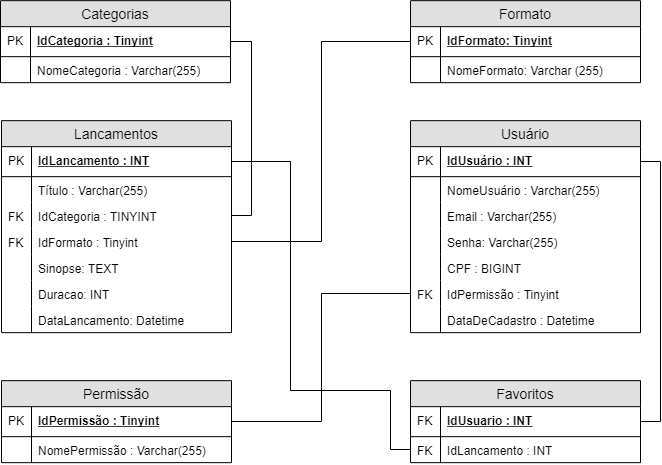

The diagram above was exported from draw.io. Its source (the exported page's mxGraphModel, read from the mxfile embedded in the PNG):
<mxGraphModel dx="1166" dy="1797" grid="1" gridSize="10" guides="1" tooltips="1" connect="1" arrows="1" fold="1" page="1" pageScale="1" pageWidth="827" pageHeight="1169" math="0" shadow="0">
  <root>
    <mxCell id="fTY81d2cwuJSZ002GgWk-0" />
    <mxCell id="fTY81d2cwuJSZ002GgWk-1" parent="fTY81d2cwuJSZ002GgWk-0" />
    <mxCell id="xborbXIot3FcolAXFBvm-0" value="Categorias" style="swimlane;fontStyle=0;childLayout=stackLayout;horizontal=1;startSize=26;fillColor=#e0e0e0;horizontalStack=0;resizeParent=1;resizeParentMax=0;resizeLast=0;collapsible=1;marginBottom=0;swimlaneFillColor=#ffffff;align=center;fontSize=14;" parent="fTY81d2cwuJSZ002GgWk-1" vertex="1">
      <mxGeometry x="70" y="-1059.8333333333333" width="230" height="82" as="geometry" />
    </mxCell>
    <mxCell id="xborbXIot3FcolAXFBvm-1" value="IdCategoria : Tinyint" style="shape=partialRectangle;top=0;left=0;right=0;bottom=1;align=left;verticalAlign=middle;fillColor=none;spacingLeft=34;spacingRight=4;overflow=hidden;rotatable=0;points=[[0,0.5],[1,0.5]];portConstraint=eastwest;dropTarget=0;fontStyle=5;fontSize=12;" parent="xborbXIot3FcolAXFBvm-0" vertex="1">
      <mxGeometry y="26" width="230" height="30" as="geometry" />
    </mxCell>
    <mxCell id="xborbXIot3FcolAXFBvm-2" value="PK" style="shape=partialRectangle;top=0;left=0;bottom=0;fillColor=none;align=left;verticalAlign=middle;spacingLeft=4;spacingRight=4;overflow=hidden;rotatable=0;points=[];portConstraint=eastwest;part=1;fontSize=12;" parent="xborbXIot3FcolAXFBvm-1" vertex="1" connectable="0">
      <mxGeometry width="30" height="30" as="geometry" />
    </mxCell>
    <mxCell id="xborbXIot3FcolAXFBvm-3" value="NomeCategoria : Varchar(255)&#10;" style="shape=partialRectangle;top=0;left=0;right=0;bottom=0;align=left;verticalAlign=top;fillColor=none;spacingLeft=34;spacingRight=4;overflow=hidden;rotatable=0;points=[[0,0.5],[1,0.5]];portConstraint=eastwest;dropTarget=0;fontSize=12;" parent="xborbXIot3FcolAXFBvm-0" vertex="1">
      <mxGeometry y="56" width="230" height="26" as="geometry" />
    </mxCell>
    <mxCell id="xborbXIot3FcolAXFBvm-4" value="" style="shape=partialRectangle;top=0;left=0;bottom=0;fillColor=none;align=left;verticalAlign=top;spacingLeft=4;spacingRight=4;overflow=hidden;rotatable=0;points=[];portConstraint=eastwest;part=1;fontSize=12;" parent="xborbXIot3FcolAXFBvm-3" vertex="1" connectable="0">
      <mxGeometry width="30" height="26" as="geometry" />
    </mxCell>
    <mxCell id="xborbXIot3FcolAXFBvm-11" value="Formato" style="swimlane;fontStyle=0;childLayout=stackLayout;horizontal=1;startSize=26;fillColor=#e0e0e0;horizontalStack=0;resizeParent=1;resizeParentMax=0;resizeLast=0;collapsible=1;marginBottom=0;swimlaneFillColor=#ffffff;align=center;fontSize=14;" parent="fTY81d2cwuJSZ002GgWk-1" vertex="1">
      <mxGeometry x="480" y="-1059.8333333333333" width="230" height="82" as="geometry" />
    </mxCell>
    <mxCell id="xborbXIot3FcolAXFBvm-12" value="IdFormato: Tinyint" style="shape=partialRectangle;top=0;left=0;right=0;bottom=1;align=left;verticalAlign=middle;fillColor=none;spacingLeft=34;spacingRight=4;overflow=hidden;rotatable=0;points=[[0,0.5],[1,0.5]];portConstraint=eastwest;dropTarget=0;fontStyle=5;fontSize=12;" parent="xborbXIot3FcolAXFBvm-11" vertex="1">
      <mxGeometry y="26" width="230" height="30" as="geometry" />
    </mxCell>
    <mxCell id="xborbXIot3FcolAXFBvm-13" value="PK" style="shape=partialRectangle;top=0;left=0;bottom=0;fillColor=none;align=left;verticalAlign=middle;spacingLeft=4;spacingRight=4;overflow=hidden;rotatable=0;points=[];portConstraint=eastwest;part=1;fontSize=12;" parent="xborbXIot3FcolAXFBvm-12" vertex="1" connectable="0">
      <mxGeometry width="30" height="30" as="geometry" />
    </mxCell>
    <mxCell id="xborbXIot3FcolAXFBvm-14" value="NomeFormato: Varchar (255)&#10;" style="shape=partialRectangle;top=0;left=0;right=0;bottom=0;align=left;verticalAlign=top;fillColor=none;spacingLeft=34;spacingRight=4;overflow=hidden;rotatable=0;points=[[0,0.5],[1,0.5]];portConstraint=eastwest;dropTarget=0;fontSize=12;" parent="xborbXIot3FcolAXFBvm-11" vertex="1">
      <mxGeometry y="56" width="230" height="26" as="geometry" />
    </mxCell>
    <mxCell id="xborbXIot3FcolAXFBvm-15" value="" style="shape=partialRectangle;top=0;left=0;bottom=0;fillColor=none;align=left;verticalAlign=top;spacingLeft=4;spacingRight=4;overflow=hidden;rotatable=0;points=[];portConstraint=eastwest;part=1;fontSize=12;" parent="xborbXIot3FcolAXFBvm-14" vertex="1" connectable="0">
      <mxGeometry width="30" height="26" as="geometry" />
    </mxCell>
    <mxCell id="xborbXIot3FcolAXFBvm-17" value="Lancamentos" style="swimlane;fontStyle=0;childLayout=stackLayout;horizontal=1;startSize=26;fillColor=#e0e0e0;horizontalStack=0;resizeParent=1;resizeParentMax=0;resizeLast=0;collapsible=1;marginBottom=0;swimlaneFillColor=#ffffff;align=center;fontSize=14;" parent="fTY81d2cwuJSZ002GgWk-1" vertex="1">
      <mxGeometry x="71" y="-939.8333333333333" width="230" height="212" as="geometry" />
    </mxCell>
    <mxCell id="xborbXIot3FcolAXFBvm-18" value="IdLancamento : INT" style="shape=partialRectangle;top=0;left=0;right=0;bottom=1;align=left;verticalAlign=middle;fillColor=none;spacingLeft=34;spacingRight=4;overflow=hidden;rotatable=0;points=[[0,0.5],[1,0.5]];portConstraint=eastwest;dropTarget=0;fontStyle=5;fontSize=12;" parent="xborbXIot3FcolAXFBvm-17" vertex="1">
      <mxGeometry y="26" width="230" height="30" as="geometry" />
    </mxCell>
    <mxCell id="xborbXIot3FcolAXFBvm-19" value="PK" style="shape=partialRectangle;top=0;left=0;bottom=0;fillColor=none;align=left;verticalAlign=middle;spacingLeft=4;spacingRight=4;overflow=hidden;rotatable=0;points=[];portConstraint=eastwest;part=1;fontSize=12;" parent="xborbXIot3FcolAXFBvm-18" vertex="1" connectable="0">
      <mxGeometry width="30" height="30" as="geometry" />
    </mxCell>
    <mxCell id="xborbXIot3FcolAXFBvm-20" value="Título : Varchar(255)&#10;" style="shape=partialRectangle;top=0;left=0;right=0;bottom=0;align=left;verticalAlign=top;fillColor=none;spacingLeft=34;spacingRight=4;overflow=hidden;rotatable=0;points=[[0,0.5],[1,0.5]];portConstraint=eastwest;dropTarget=0;fontSize=12;" parent="xborbXIot3FcolAXFBvm-17" vertex="1">
      <mxGeometry y="56" width="230" height="26" as="geometry" />
    </mxCell>
    <mxCell id="xborbXIot3FcolAXFBvm-21" value="" style="shape=partialRectangle;top=0;left=0;bottom=0;fillColor=none;align=left;verticalAlign=top;spacingLeft=4;spacingRight=4;overflow=hidden;rotatable=0;points=[];portConstraint=eastwest;part=1;fontSize=12;" parent="xborbXIot3FcolAXFBvm-20" vertex="1" connectable="0">
      <mxGeometry width="30" height="26" as="geometry" />
    </mxCell>
    <mxCell id="MVcWzUjDY9r5rJtB78DB-0" value="IdCategoria : TINYINT&#10;" style="shape=partialRectangle;top=0;left=0;right=0;bottom=0;align=left;verticalAlign=top;fillColor=none;spacingLeft=34;spacingRight=4;overflow=hidden;rotatable=0;points=[[0,0.5],[1,0.5]];portConstraint=eastwest;dropTarget=0;fontSize=12;" parent="xborbXIot3FcolAXFBvm-17" vertex="1">
      <mxGeometry y="82" width="230" height="26" as="geometry" />
    </mxCell>
    <mxCell id="MVcWzUjDY9r5rJtB78DB-1" value="FK" style="shape=partialRectangle;top=0;left=0;bottom=0;fillColor=none;align=left;verticalAlign=top;spacingLeft=4;spacingRight=4;overflow=hidden;rotatable=0;points=[];portConstraint=eastwest;part=1;fontSize=12;" parent="MVcWzUjDY9r5rJtB78DB-0" vertex="1" connectable="0">
      <mxGeometry width="30" height="26" as="geometry" />
    </mxCell>
    <mxCell id="MVcWzUjDY9r5rJtB78DB-7" value="IdFormato : Tinyint" style="shape=partialRectangle;top=0;left=0;right=0;bottom=0;align=left;verticalAlign=top;fillColor=none;spacingLeft=34;spacingRight=4;overflow=hidden;rotatable=0;points=[[0,0.5],[1,0.5]];portConstraint=eastwest;dropTarget=0;fontSize=12;" parent="xborbXIot3FcolAXFBvm-17" vertex="1">
      <mxGeometry y="108" width="230" height="26" as="geometry" />
    </mxCell>
    <mxCell id="MVcWzUjDY9r5rJtB78DB-8" value="FK" style="shape=partialRectangle;top=0;left=0;bottom=0;fillColor=none;align=left;verticalAlign=top;spacingLeft=4;spacingRight=4;overflow=hidden;rotatable=0;points=[];portConstraint=eastwest;part=1;fontSize=12;" parent="MVcWzUjDY9r5rJtB78DB-7" vertex="1" connectable="0">
      <mxGeometry width="30" height="26" as="geometry" />
    </mxCell>
    <mxCell id="MVcWzUjDY9r5rJtB78DB-2" value="Sinopse: TEXT" style="shape=partialRectangle;top=0;left=0;right=0;bottom=0;align=left;verticalAlign=top;fillColor=none;spacingLeft=34;spacingRight=4;overflow=hidden;rotatable=0;points=[[0,0.5],[1,0.5]];portConstraint=eastwest;dropTarget=0;fontSize=12;" parent="xborbXIot3FcolAXFBvm-17" vertex="1">
      <mxGeometry y="134" width="230" height="26" as="geometry" />
    </mxCell>
    <mxCell id="MVcWzUjDY9r5rJtB78DB-3" value="" style="shape=partialRectangle;top=0;left=0;bottom=0;fillColor=none;align=left;verticalAlign=top;spacingLeft=4;spacingRight=4;overflow=hidden;rotatable=0;points=[];portConstraint=eastwest;part=1;fontSize=12;" parent="MVcWzUjDY9r5rJtB78DB-2" vertex="1" connectable="0">
      <mxGeometry width="30" height="26" as="geometry" />
    </mxCell>
    <mxCell id="MVcWzUjDY9r5rJtB78DB-10" value="Duracao: INT" style="shape=partialRectangle;top=0;left=0;right=0;bottom=0;align=left;verticalAlign=top;fillColor=none;spacingLeft=34;spacingRight=4;overflow=hidden;rotatable=0;points=[[0,0.5],[1,0.5]];portConstraint=eastwest;dropTarget=0;fontSize=12;" parent="xborbXIot3FcolAXFBvm-17" vertex="1">
      <mxGeometry y="160" width="230" height="26" as="geometry" />
    </mxCell>
    <mxCell id="MVcWzUjDY9r5rJtB78DB-11" value="" style="shape=partialRectangle;top=0;left=0;bottom=0;fillColor=none;align=left;verticalAlign=top;spacingLeft=4;spacingRight=4;overflow=hidden;rotatable=0;points=[];portConstraint=eastwest;part=1;fontSize=12;" parent="MVcWzUjDY9r5rJtB78DB-10" vertex="1" connectable="0">
      <mxGeometry width="30" height="26" as="geometry" />
    </mxCell>
    <mxCell id="MVcWzUjDY9r5rJtB78DB-12" value="DataLancamento: Datetime" style="shape=partialRectangle;top=0;left=0;right=0;bottom=0;align=left;verticalAlign=top;fillColor=none;spacingLeft=34;spacingRight=4;overflow=hidden;rotatable=0;points=[[0,0.5],[1,0.5]];portConstraint=eastwest;dropTarget=0;fontSize=12;" parent="xborbXIot3FcolAXFBvm-17" vertex="1">
      <mxGeometry y="186" width="230" height="26" as="geometry" />
    </mxCell>
    <mxCell id="MVcWzUjDY9r5rJtB78DB-13" value="" style="shape=partialRectangle;top=0;left=0;bottom=0;fillColor=none;align=left;verticalAlign=top;spacingLeft=4;spacingRight=4;overflow=hidden;rotatable=0;points=[];portConstraint=eastwest;part=1;fontSize=12;" parent="MVcWzUjDY9r5rJtB78DB-12" vertex="1" connectable="0">
      <mxGeometry width="30" height="26" as="geometry" />
    </mxCell>
    <mxCell id="MVcWzUjDY9r5rJtB78DB-14" value="Usuário" style="swimlane;fontStyle=0;childLayout=stackLayout;horizontal=1;startSize=26;fillColor=#e0e0e0;horizontalStack=0;resizeParent=1;resizeParentMax=0;resizeLast=0;collapsible=1;marginBottom=0;swimlaneFillColor=#ffffff;align=center;fontSize=14;" parent="fTY81d2cwuJSZ002GgWk-1" vertex="1">
      <mxGeometry x="480" y="-939.8333333333333" width="230" height="212" as="geometry" />
    </mxCell>
    <mxCell id="MVcWzUjDY9r5rJtB78DB-15" value="IdUsuário : INT" style="shape=partialRectangle;top=0;left=0;right=0;bottom=1;align=left;verticalAlign=middle;fillColor=none;spacingLeft=34;spacingRight=4;overflow=hidden;rotatable=0;points=[[0,0.5],[1,0.5]];portConstraint=eastwest;dropTarget=0;fontStyle=5;fontSize=12;" parent="MVcWzUjDY9r5rJtB78DB-14" vertex="1">
      <mxGeometry y="26" width="230" height="30" as="geometry" />
    </mxCell>
    <mxCell id="MVcWzUjDY9r5rJtB78DB-16" value="PK" style="shape=partialRectangle;top=0;left=0;bottom=0;fillColor=none;align=left;verticalAlign=middle;spacingLeft=4;spacingRight=4;overflow=hidden;rotatable=0;points=[];portConstraint=eastwest;part=1;fontSize=12;" parent="MVcWzUjDY9r5rJtB78DB-15" vertex="1" connectable="0">
      <mxGeometry width="30" height="30" as="geometry" />
    </mxCell>
    <mxCell id="MVcWzUjDY9r5rJtB78DB-17" value="NomeUsuário : Varchar(255)&#10;" style="shape=partialRectangle;top=0;left=0;right=0;bottom=0;align=left;verticalAlign=top;fillColor=none;spacingLeft=34;spacingRight=4;overflow=hidden;rotatable=0;points=[[0,0.5],[1,0.5]];portConstraint=eastwest;dropTarget=0;fontSize=12;" parent="MVcWzUjDY9r5rJtB78DB-14" vertex="1">
      <mxGeometry y="56" width="230" height="26" as="geometry" />
    </mxCell>
    <mxCell id="MVcWzUjDY9r5rJtB78DB-18" value="" style="shape=partialRectangle;top=0;left=0;bottom=0;fillColor=none;align=left;verticalAlign=top;spacingLeft=4;spacingRight=4;overflow=hidden;rotatable=0;points=[];portConstraint=eastwest;part=1;fontSize=12;" parent="MVcWzUjDY9r5rJtB78DB-17" vertex="1" connectable="0">
      <mxGeometry width="30" height="26" as="geometry" />
    </mxCell>
    <mxCell id="MVcWzUjDY9r5rJtB78DB-21" value="Email : Varchar(255)" style="shape=partialRectangle;top=0;left=0;right=0;bottom=0;align=left;verticalAlign=top;fillColor=none;spacingLeft=34;spacingRight=4;overflow=hidden;rotatable=0;points=[[0,0.5],[1,0.5]];portConstraint=eastwest;dropTarget=0;fontSize=12;" parent="MVcWzUjDY9r5rJtB78DB-14" vertex="1">
      <mxGeometry y="82" width="230" height="26" as="geometry" />
    </mxCell>
    <mxCell id="MVcWzUjDY9r5rJtB78DB-22" value="" style="shape=partialRectangle;top=0;left=0;bottom=0;fillColor=none;align=left;verticalAlign=top;spacingLeft=4;spacingRight=4;overflow=hidden;rotatable=0;points=[];portConstraint=eastwest;part=1;fontSize=12;" parent="MVcWzUjDY9r5rJtB78DB-21" vertex="1" connectable="0">
      <mxGeometry width="30" height="26" as="geometry" />
    </mxCell>
    <mxCell id="MVcWzUjDY9r5rJtB78DB-23" value="Senha: Varchar(255)" style="shape=partialRectangle;top=0;left=0;right=0;bottom=0;align=left;verticalAlign=top;fillColor=none;spacingLeft=34;spacingRight=4;overflow=hidden;rotatable=0;points=[[0,0.5],[1,0.5]];portConstraint=eastwest;dropTarget=0;fontSize=12;" parent="MVcWzUjDY9r5rJtB78DB-14" vertex="1">
      <mxGeometry y="108" width="230" height="26" as="geometry" />
    </mxCell>
    <mxCell id="MVcWzUjDY9r5rJtB78DB-24" value="" style="shape=partialRectangle;top=0;left=0;bottom=0;fillColor=none;align=left;verticalAlign=top;spacingLeft=4;spacingRight=4;overflow=hidden;rotatable=0;points=[];portConstraint=eastwest;part=1;fontSize=12;" parent="MVcWzUjDY9r5rJtB78DB-23" vertex="1" connectable="0">
      <mxGeometry width="30" height="26" as="geometry" />
    </mxCell>
    <mxCell id="MVcWzUjDY9r5rJtB78DB-25" value="CPF : BIGINT" style="shape=partialRectangle;top=0;left=0;right=0;bottom=0;align=left;verticalAlign=top;fillColor=none;spacingLeft=34;spacingRight=4;overflow=hidden;rotatable=0;points=[[0,0.5],[1,0.5]];portConstraint=eastwest;dropTarget=0;fontSize=12;" parent="MVcWzUjDY9r5rJtB78DB-14" vertex="1">
      <mxGeometry y="134" width="230" height="26" as="geometry" />
    </mxCell>
    <mxCell id="MVcWzUjDY9r5rJtB78DB-26" value="" style="shape=partialRectangle;top=0;left=0;bottom=0;fillColor=none;align=left;verticalAlign=top;spacingLeft=4;spacingRight=4;overflow=hidden;rotatable=0;points=[];portConstraint=eastwest;part=1;fontSize=12;" parent="MVcWzUjDY9r5rJtB78DB-25" vertex="1" connectable="0">
      <mxGeometry width="30" height="26" as="geometry" />
    </mxCell>
    <mxCell id="MVcWzUjDY9r5rJtB78DB-19" value="IdPermissão : Tinyint" style="shape=partialRectangle;top=0;left=0;right=0;bottom=0;align=left;verticalAlign=top;fillColor=none;spacingLeft=34;spacingRight=4;overflow=hidden;rotatable=0;points=[[0,0.5],[1,0.5]];portConstraint=eastwest;dropTarget=0;fontSize=12;" parent="MVcWzUjDY9r5rJtB78DB-14" vertex="1">
      <mxGeometry y="160" width="230" height="26" as="geometry" />
    </mxCell>
    <mxCell id="MVcWzUjDY9r5rJtB78DB-20" value="FK" style="shape=partialRectangle;top=0;left=0;bottom=0;fillColor=none;align=left;verticalAlign=top;spacingLeft=4;spacingRight=4;overflow=hidden;rotatable=0;points=[];portConstraint=eastwest;part=1;fontSize=12;" parent="MVcWzUjDY9r5rJtB78DB-19" vertex="1" connectable="0">
      <mxGeometry width="30" height="26" as="geometry" />
    </mxCell>
    <mxCell id="MVcWzUjDY9r5rJtB78DB-27" value="DataDeCadastro : Datetime" style="shape=partialRectangle;top=0;left=0;right=0;bottom=0;align=left;verticalAlign=top;fillColor=none;spacingLeft=34;spacingRight=4;overflow=hidden;rotatable=0;points=[[0,0.5],[1,0.5]];portConstraint=eastwest;dropTarget=0;fontSize=12;" parent="MVcWzUjDY9r5rJtB78DB-14" vertex="1">
      <mxGeometry y="186" width="230" height="26" as="geometry" />
    </mxCell>
    <mxCell id="MVcWzUjDY9r5rJtB78DB-28" value="" style="shape=partialRectangle;top=0;left=0;bottom=0;fillColor=none;align=left;verticalAlign=top;spacingLeft=4;spacingRight=4;overflow=hidden;rotatable=0;points=[];portConstraint=eastwest;part=1;fontSize=12;" parent="MVcWzUjDY9r5rJtB78DB-27" vertex="1" connectable="0">
      <mxGeometry width="30" height="26" as="geometry" />
    </mxCell>
    <mxCell id="cN6Y8fCmbj3Vduy-CUqA-0" value="Permissão" style="swimlane;fontStyle=0;childLayout=stackLayout;horizontal=1;startSize=26;fillColor=#e0e0e0;horizontalStack=0;resizeParent=1;resizeParentMax=0;resizeLast=0;collapsible=1;marginBottom=0;swimlaneFillColor=#ffffff;align=center;fontSize=14;" parent="fTY81d2cwuJSZ002GgWk-1" vertex="1">
      <mxGeometry x="71" y="-679.8333333333333" width="230" height="82" as="geometry" />
    </mxCell>
    <mxCell id="cN6Y8fCmbj3Vduy-CUqA-1" value="IdPermissão : Tinyint" style="shape=partialRectangle;top=0;left=0;right=0;bottom=1;align=left;verticalAlign=middle;fillColor=none;spacingLeft=34;spacingRight=4;overflow=hidden;rotatable=0;points=[[0,0.5],[1,0.5]];portConstraint=eastwest;dropTarget=0;fontStyle=5;fontSize=12;" parent="cN6Y8fCmbj3Vduy-CUqA-0" vertex="1">
      <mxGeometry y="26" width="230" height="30" as="geometry" />
    </mxCell>
    <mxCell id="cN6Y8fCmbj3Vduy-CUqA-2" value="PK" style="shape=partialRectangle;top=0;left=0;bottom=0;fillColor=none;align=left;verticalAlign=middle;spacingLeft=4;spacingRight=4;overflow=hidden;rotatable=0;points=[];portConstraint=eastwest;part=1;fontSize=12;" parent="cN6Y8fCmbj3Vduy-CUqA-1" vertex="1" connectable="0">
      <mxGeometry width="30" height="30" as="geometry" />
    </mxCell>
    <mxCell id="cN6Y8fCmbj3Vduy-CUqA-3" value="NomePermissão : Varchar(255)&#10;" style="shape=partialRectangle;top=0;left=0;right=0;bottom=0;align=left;verticalAlign=top;fillColor=none;spacingLeft=34;spacingRight=4;overflow=hidden;rotatable=0;points=[[0,0.5],[1,0.5]];portConstraint=eastwest;dropTarget=0;fontSize=12;" parent="cN6Y8fCmbj3Vduy-CUqA-0" vertex="1">
      <mxGeometry y="56" width="230" height="26" as="geometry" />
    </mxCell>
    <mxCell id="cN6Y8fCmbj3Vduy-CUqA-4" value="" style="shape=partialRectangle;top=0;left=0;bottom=0;fillColor=none;align=left;verticalAlign=top;spacingLeft=4;spacingRight=4;overflow=hidden;rotatable=0;points=[];portConstraint=eastwest;part=1;fontSize=12;" parent="cN6Y8fCmbj3Vduy-CUqA-3" vertex="1" connectable="0">
      <mxGeometry width="30" height="26" as="geometry" />
    </mxCell>
    <mxCell id="BffVwNlnzdw5tGM-oxD3-0" style="edgeStyle=orthogonalEdgeStyle;rounded=0;orthogonalLoop=1;jettySize=auto;html=1;exitX=0;exitY=0.5;exitDx=0;exitDy=0;entryX=1;entryY=0.5;entryDx=0;entryDy=0;endArrow=none;endFill=0;" parent="fTY81d2cwuJSZ002GgWk-1" source="xborbXIot3FcolAXFBvm-12" target="MVcWzUjDY9r5rJtB78DB-7" edge="1">
      <mxGeometry relative="1" as="geometry" />
    </mxCell>
    <mxCell id="BffVwNlnzdw5tGM-oxD3-2" style="edgeStyle=orthogonalEdgeStyle;rounded=0;orthogonalLoop=1;jettySize=auto;html=1;exitX=1;exitY=0.5;exitDx=0;exitDy=0;entryX=1;entryY=0.5;entryDx=0;entryDy=0;endArrow=none;endFill=0;" parent="fTY81d2cwuJSZ002GgWk-1" source="MVcWzUjDY9r5rJtB78DB-0" target="xborbXIot3FcolAXFBvm-1" edge="1">
      <mxGeometry relative="1" as="geometry" />
    </mxCell>
    <mxCell id="BffVwNlnzdw5tGM-oxD3-3" style="edgeStyle=orthogonalEdgeStyle;rounded=0;orthogonalLoop=1;jettySize=auto;html=1;exitX=0;exitY=0.5;exitDx=0;exitDy=0;entryX=1;entryY=0.5;entryDx=0;entryDy=0;endArrow=none;endFill=0;" parent="fTY81d2cwuJSZ002GgWk-1" source="MVcWzUjDY9r5rJtB78DB-19" target="cN6Y8fCmbj3Vduy-CUqA-1" edge="1">
      <mxGeometry relative="1" as="geometry" />
    </mxCell>
    <mxCell id="yMnVzu3d2XQ5-APlaQs--0" value="Favoritos" style="swimlane;fontStyle=0;childLayout=stackLayout;horizontal=1;startSize=26;fillColor=#e0e0e0;horizontalStack=0;resizeParent=1;resizeParentMax=0;resizeLast=0;collapsible=1;marginBottom=0;swimlaneFillColor=#ffffff;align=center;fontSize=14;" parent="fTY81d2cwuJSZ002GgWk-1" vertex="1">
      <mxGeometry x="480" y="-679.8333333333333" width="230" height="82" as="geometry" />
    </mxCell>
    <mxCell id="yMnVzu3d2XQ5-APlaQs--1" value="IdUsuario : INT" style="shape=partialRectangle;top=0;left=0;right=0;bottom=1;align=left;verticalAlign=middle;fillColor=none;spacingLeft=34;spacingRight=4;overflow=hidden;rotatable=0;points=[[0,0.5],[1,0.5]];portConstraint=eastwest;dropTarget=0;fontStyle=5;fontSize=12;" parent="yMnVzu3d2XQ5-APlaQs--0" vertex="1">
      <mxGeometry y="26" width="230" height="30" as="geometry" />
    </mxCell>
    <mxCell id="yMnVzu3d2XQ5-APlaQs--2" value="FK" style="shape=partialRectangle;top=0;left=0;bottom=0;fillColor=none;align=left;verticalAlign=middle;spacingLeft=4;spacingRight=4;overflow=hidden;rotatable=0;points=[];portConstraint=eastwest;part=1;fontSize=12;" parent="yMnVzu3d2XQ5-APlaQs--1" vertex="1" connectable="0">
      <mxGeometry width="30" height="30" as="geometry" />
    </mxCell>
    <mxCell id="yMnVzu3d2XQ5-APlaQs--3" value="IdLancamento : INT" style="shape=partialRectangle;top=0;left=0;right=0;bottom=0;align=left;verticalAlign=top;fillColor=none;spacingLeft=34;spacingRight=4;overflow=hidden;rotatable=0;points=[[0,0.5],[1,0.5]];portConstraint=eastwest;dropTarget=0;fontSize=12;" parent="yMnVzu3d2XQ5-APlaQs--0" vertex="1">
      <mxGeometry y="56" width="230" height="26" as="geometry" />
    </mxCell>
    <mxCell id="yMnVzu3d2XQ5-APlaQs--4" value="FK" style="shape=partialRectangle;top=0;left=0;bottom=0;fillColor=none;align=left;verticalAlign=top;spacingLeft=4;spacingRight=4;overflow=hidden;rotatable=0;points=[];portConstraint=eastwest;part=1;fontSize=12;" parent="yMnVzu3d2XQ5-APlaQs--3" vertex="1" connectable="0">
      <mxGeometry width="30" height="26" as="geometry" />
    </mxCell>
    <mxCell id="yMnVzu3d2XQ5-APlaQs--9" style="edgeStyle=orthogonalEdgeStyle;rounded=0;orthogonalLoop=1;jettySize=auto;html=1;exitX=0;exitY=0.5;exitDx=0;exitDy=0;entryX=1;entryY=0.5;entryDx=0;entryDy=0;endArrow=none;endFill=0;" parent="fTY81d2cwuJSZ002GgWk-1" source="yMnVzu3d2XQ5-APlaQs--3" target="xborbXIot3FcolAXFBvm-18" edge="1">
      <mxGeometry relative="1" as="geometry">
        <Array as="points">
          <mxPoint x="460" y="-611" />
          <mxPoint x="460" y="-670" />
          <mxPoint x="360" y="-670" />
          <mxPoint x="360" y="-899" />
        </Array>
      </mxGeometry>
    </mxCell>
    <mxCell id="yMnVzu3d2XQ5-APlaQs--10" style="edgeStyle=orthogonalEdgeStyle;rounded=0;orthogonalLoop=1;jettySize=auto;html=1;exitX=1;exitY=0.5;exitDx=0;exitDy=0;endArrow=none;endFill=0;" parent="fTY81d2cwuJSZ002GgWk-1" source="yMnVzu3d2XQ5-APlaQs--1" target="MVcWzUjDY9r5rJtB78DB-15" edge="1">
      <mxGeometry relative="1" as="geometry" />
    </mxCell>
  </root>
</mxGraphModel>